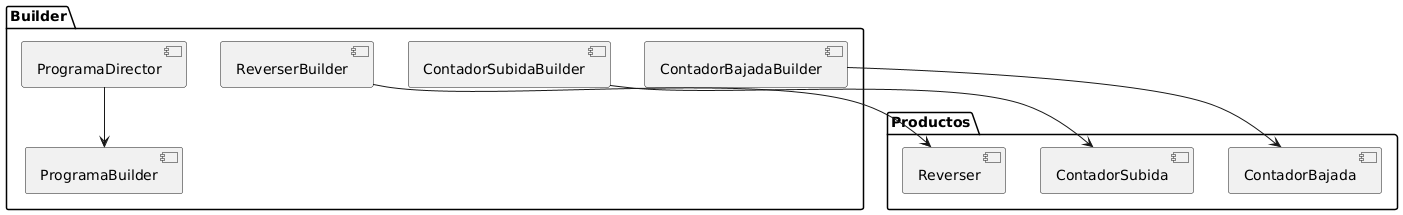

The diagram above was rendered by PlantUML. Its source (embedded in the PNG):
@startuml
package "Builder" {
  [ProgramaBuilder]
  [ReverserBuilder]
  [ContadorSubidaBuilder]
  [ContadorBajadaBuilder]
  [ProgramaDirector]
}

package "Productos" {
  [Reverser]
  [ContadorSubida]
  [ContadorBajada]
}

[ProgramaDirector] --> [ProgramaBuilder]

[ReverserBuilder] --> [Reverser]
[ContadorSubidaBuilder] --> [ContadorSubida]
[ContadorBajadaBuilder] --> [ContadorBajada]
@enduml